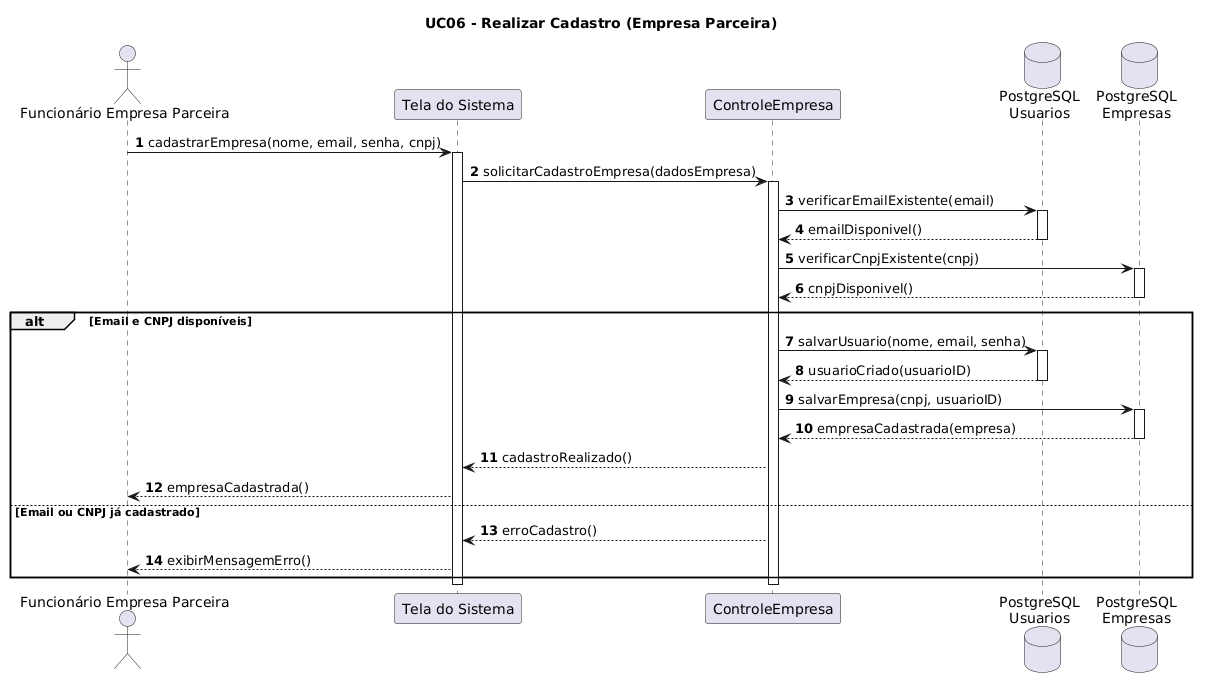

The diagram above was rendered by PlantUML. Its source (embedded in the PNG):
@startuml
autonumber

title UC06 - Realizar Cadastro (Empresa Parceira)
actor "Funcionário Empresa Parceira" as FEP
participant "Tela do Sistema" as Tela
participant "ControleEmpresa" as CE
database "PostgreSQL\nUsuarios" as DBUsuario
database "PostgreSQL\nEmpresas" as DBEmpresa

FEP -> Tela : cadastrarEmpresa(nome, email, senha, cnpj)
activate Tela

Tela -> CE : solicitarCadastroEmpresa(dadosEmpresa)
activate CE

CE -> DBUsuario : verificarEmailExistente(email)
activate DBUsuario
DBUsuario --> CE : emailDisponivel()
deactivate DBUsuario

CE -> DBEmpresa : verificarCnpjExistente(cnpj)
activate DBEmpresa
DBEmpresa --> CE : cnpjDisponivel()
deactivate DBEmpresa

alt Email e CNPJ disponíveis
    CE -> DBUsuario : salvarUsuario(nome, email, senha)
    activate DBUsuario
    DBUsuario --> CE : usuarioCriado(usuarioID)
    deactivate DBUsuario

    CE -> DBEmpresa : salvarEmpresa(cnpj, usuarioID)
    activate DBEmpresa
    DBEmpresa --> CE : empresaCadastrada(empresa)
    deactivate DBEmpresa

    CE --> Tela : cadastroRealizado()
    Tela --> FEP : empresaCadastrada()
else Email ou CNPJ já cadastrado
    CE --> Tela : erroCadastro()
    Tela --> FEP : exibirMensagemErro()
end

deactivate CE
deactivate Tela
@enduml